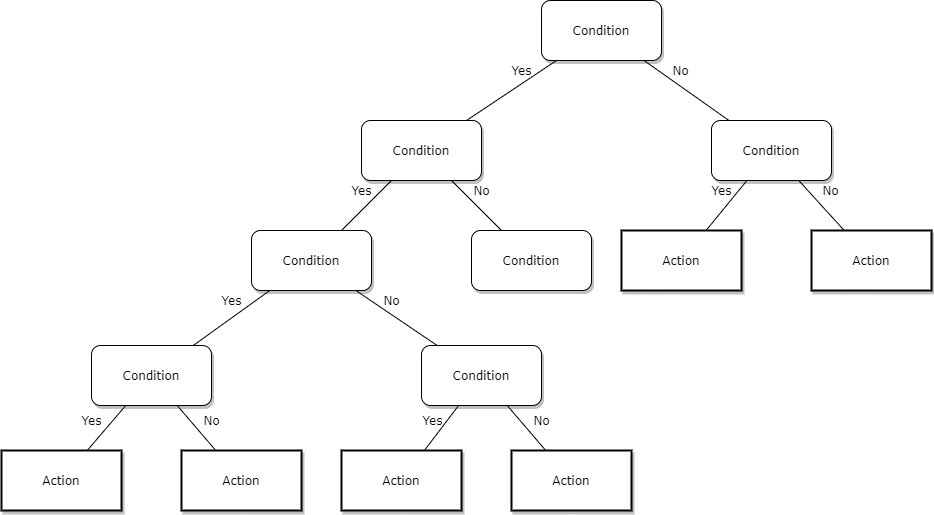

The diagram above was exported from draw.io. Its source (the exported page's mxGraphModel, read from the mxfile embedded in the PNG):
<mxGraphModel dx="1408" dy="699" grid="1" gridSize="10" guides="1" tooltips="1" connect="1" arrows="1" fold="1" page="1" pageScale="1" pageWidth="1100" pageHeight="850" background="#ffffff" math="0" shadow="0">
  <root>
    <mxCell id="0" />
    <mxCell id="1" parent="0" />
    <mxCell id="62893188c0fa7362-1" value="Condition" style="whiteSpace=wrap;html=1;rounded=1;shadow=1;labelBackgroundColor=none;strokeWidth=1;fontFamily=Verdana;fontSize=12;align=center;" parent="1" vertex="1">
      <mxGeometry x="610" y="50" width="120" height="60" as="geometry" />
    </mxCell>
    <mxCell id="62893188c0fa7362-2" value="&lt;span&gt;Condition&lt;/span&gt;" style="whiteSpace=wrap;html=1;rounded=1;shadow=1;labelBackgroundColor=none;strokeWidth=1;fontFamily=Verdana;fontSize=12;align=center;" parent="1" vertex="1">
      <mxGeometry x="430" y="170" width="120" height="60" as="geometry" />
    </mxCell>
    <mxCell id="62893188c0fa7362-3" value="&lt;span&gt;Condition&lt;/span&gt;" style="whiteSpace=wrap;html=1;rounded=1;shadow=1;labelBackgroundColor=none;strokeWidth=1;fontFamily=Verdana;fontSize=12;align=center;" parent="1" vertex="1">
      <mxGeometry x="780" y="170" width="120" height="60" as="geometry" />
    </mxCell>
    <mxCell id="62893188c0fa7362-4" value="No" style="rounded=0;html=1;labelBackgroundColor=none;startArrow=none;startFill=0;startSize=5;endArrow=none;endFill=0;endSize=5;jettySize=auto;orthogonalLoop=1;strokeWidth=1;fontFamily=Verdana;fontSize=12" parent="1" source="62893188c0fa7362-1" target="62893188c0fa7362-3" edge="1">
      <mxGeometry x="-0.3002" y="13" relative="1" as="geometry">
        <mxPoint as="offset" />
      </mxGeometry>
    </mxCell>
    <mxCell id="62893188c0fa7362-5" value="Yes" style="rounded=0;html=1;labelBackgroundColor=none;startArrow=none;startFill=0;startSize=5;endArrow=none;endFill=0;endSize=5;jettySize=auto;orthogonalLoop=1;strokeWidth=1;fontFamily=Verdana;fontSize=12" parent="1" source="62893188c0fa7362-1" target="62893188c0fa7362-2" edge="1">
      <mxGeometry x="-0.359" y="-11" relative="1" as="geometry">
        <mxPoint as="offset" />
      </mxGeometry>
    </mxCell>
    <mxCell id="62893188c0fa7362-8" value="&lt;span&gt;Condition&lt;/span&gt;" style="whiteSpace=wrap;html=1;rounded=1;shadow=1;labelBackgroundColor=none;strokeWidth=1;fontFamily=Verdana;fontSize=12;align=center;" parent="1" vertex="1">
      <mxGeometry x="320" y="280" width="120" height="60" as="geometry" />
    </mxCell>
    <mxCell id="62893188c0fa7362-9" value="&lt;span&gt;Condition&lt;/span&gt;" style="whiteSpace=wrap;html=1;rounded=1;shadow=1;labelBackgroundColor=none;strokeWidth=1;fontFamily=Verdana;fontSize=12;align=center;" parent="1" vertex="1">
      <mxGeometry x="540" y="280" width="120" height="60" as="geometry" />
    </mxCell>
    <mxCell id="62893188c0fa7362-10" value="&lt;span&gt;Action&lt;/span&gt;" style="whiteSpace=wrap;html=1;rounded=0;shadow=1;labelBackgroundColor=none;strokeWidth=2;fontFamily=Verdana;fontSize=12;align=center;" parent="1" vertex="1">
      <mxGeometry x="690" y="280" width="120" height="60" as="geometry" />
    </mxCell>
    <mxCell id="62893188c0fa7362-11" value="&lt;span&gt;Action&lt;/span&gt;" style="whiteSpace=wrap;html=1;rounded=0;shadow=1;labelBackgroundColor=none;strokeWidth=2;fontFamily=Verdana;fontSize=12;align=center;" parent="1" vertex="1">
      <mxGeometry x="880" y="280" width="120" height="60" as="geometry" />
    </mxCell>
    <mxCell id="62893188c0fa7362-12" value="&lt;span&gt;Condition&lt;/span&gt;" style="whiteSpace=wrap;html=1;rounded=1;shadow=1;labelBackgroundColor=none;strokeWidth=1;fontFamily=Verdana;fontSize=12;align=center;" parent="1" vertex="1">
      <mxGeometry x="160" y="395" width="120" height="60" as="geometry" />
    </mxCell>
    <mxCell id="62893188c0fa7362-13" value="&lt;span&gt;Condition&lt;/span&gt;" style="whiteSpace=wrap;html=1;rounded=1;shadow=1;labelBackgroundColor=none;strokeWidth=1;fontFamily=Verdana;fontSize=12;align=center;" parent="1" vertex="1">
      <mxGeometry x="490" y="395" width="120" height="60" as="geometry" />
    </mxCell>
    <mxCell id="62893188c0fa7362-14" value="Yes" style="rounded=0;html=1;labelBackgroundColor=none;startArrow=none;startFill=0;startSize=5;endArrow=none;endFill=0;endSize=5;jettySize=auto;orthogonalLoop=1;strokeWidth=1;fontFamily=Verdana;fontSize=12" parent="1" source="62893188c0fa7362-2" target="62893188c0fa7362-8" edge="1">
      <mxGeometry x="-0.2" y="-14" relative="1" as="geometry">
        <mxPoint as="offset" />
      </mxGeometry>
    </mxCell>
    <mxCell id="62893188c0fa7362-15" value="No" style="rounded=0;html=1;labelBackgroundColor=none;startArrow=none;startFill=0;startSize=5;endArrow=none;endFill=0;endSize=5;jettySize=auto;orthogonalLoop=1;strokeWidth=1;fontFamily=Verdana;fontSize=12" parent="1" source="62893188c0fa7362-2" target="62893188c0fa7362-9" edge="1">
      <mxGeometry x="-0.2" y="14" relative="1" as="geometry">
        <mxPoint as="offset" />
      </mxGeometry>
    </mxCell>
    <mxCell id="62893188c0fa7362-16" value="Yes" style="rounded=0;html=1;labelBackgroundColor=none;startArrow=none;startFill=0;startSize=5;endArrow=none;endFill=0;endSize=5;jettySize=auto;orthogonalLoop=1;strokeWidth=1;fontFamily=Verdana;fontSize=12" parent="1" source="62893188c0fa7362-3" target="62893188c0fa7362-10" edge="1">
      <mxGeometry x="-0.2614" y="-13" relative="1" as="geometry">
        <mxPoint as="offset" />
      </mxGeometry>
    </mxCell>
    <mxCell id="62893188c0fa7362-17" value="No" style="rounded=0;html=1;labelBackgroundColor=none;startArrow=none;startFill=0;startSize=5;endArrow=none;endFill=0;endSize=5;jettySize=auto;orthogonalLoop=1;strokeWidth=1;fontFamily=Verdana;fontSize=12" parent="1" source="62893188c0fa7362-3" target="62893188c0fa7362-11" edge="1">
      <mxGeometry x="-0.1294" y="17" relative="1" as="geometry">
        <mxPoint as="offset" />
      </mxGeometry>
    </mxCell>
    <mxCell id="62893188c0fa7362-18" value="Yes" style="rounded=0;html=1;labelBackgroundColor=none;startArrow=none;startFill=0;startSize=5;endArrow=none;endFill=0;endSize=5;jettySize=auto;orthogonalLoop=1;strokeWidth=1;fontFamily=Verdana;fontSize=12" parent="1" source="62893188c0fa7362-8" target="62893188c0fa7362-12" edge="1">
      <mxGeometry x="-0.2168" y="-14" relative="1" as="geometry">
        <mxPoint as="offset" />
      </mxGeometry>
    </mxCell>
    <mxCell id="62893188c0fa7362-19" value="No" style="rounded=0;html=1;labelBackgroundColor=none;startArrow=none;startFill=0;startSize=5;endArrow=none;endFill=0;endSize=5;jettySize=auto;orthogonalLoop=1;strokeWidth=1;fontFamily=Verdana;fontSize=12" parent="1" source="62893188c0fa7362-8" target="62893188c0fa7362-13" edge="1">
      <mxGeometry x="-0.2842" y="12" relative="1" as="geometry">
        <mxPoint as="offset" />
      </mxGeometry>
    </mxCell>
    <mxCell id="62893188c0fa7362-20" value="Action" style="whiteSpace=wrap;html=1;rounded=0;shadow=1;labelBackgroundColor=none;strokeWidth=2;fontFamily=Verdana;fontSize=12;align=center;" parent="1" vertex="1">
      <mxGeometry x="70" y="500" width="120" height="60" as="geometry" />
    </mxCell>
    <mxCell id="62893188c0fa7362-21" value="&lt;span&gt;Action&lt;/span&gt;" style="whiteSpace=wrap;html=1;rounded=0;shadow=1;labelBackgroundColor=none;strokeWidth=2;fontFamily=Verdana;fontSize=12;align=center;" parent="1" vertex="1">
      <mxGeometry x="250" y="500" width="120" height="60" as="geometry" />
    </mxCell>
    <mxCell id="62893188c0fa7362-22" value="&lt;span&gt;Action&lt;/span&gt;" style="whiteSpace=wrap;html=1;rounded=0;shadow=1;labelBackgroundColor=none;strokeWidth=2;fontFamily=Verdana;fontSize=12;align=center;" parent="1" vertex="1">
      <mxGeometry x="410" y="500" width="120" height="60" as="geometry" />
    </mxCell>
    <mxCell id="62893188c0fa7362-23" value="&lt;span&gt;Action&lt;/span&gt;" style="whiteSpace=wrap;html=1;rounded=0;shadow=1;labelBackgroundColor=none;strokeWidth=2;fontFamily=Verdana;fontSize=12;align=center;" parent="1" vertex="1">
      <mxGeometry x="580" y="500" width="120" height="60" as="geometry" />
    </mxCell>
    <mxCell id="62893188c0fa7362-24" value="Yes" style="rounded=0;html=1;labelBackgroundColor=none;startArrow=none;startFill=0;startSize=5;endArrow=none;endFill=0;endSize=5;jettySize=auto;orthogonalLoop=1;strokeWidth=1;fontFamily=Verdana;fontSize=12" parent="1" source="62893188c0fa7362-12" target="62893188c0fa7362-20" edge="1">
      <mxGeometry x="0.1373" y="-16" relative="1" as="geometry">
        <mxPoint as="offset" />
      </mxGeometry>
    </mxCell>
    <mxCell id="62893188c0fa7362-25" value="No" style="rounded=0;html=1;labelBackgroundColor=none;startArrow=none;startFill=0;startSize=5;endArrow=none;endFill=0;endSize=5;jettySize=auto;orthogonalLoop=1;strokeWidth=1;fontFamily=Verdana;fontSize=12" parent="1" source="62893188c0fa7362-12" target="62893188c0fa7362-21" edge="1">
      <mxGeometry x="0.1373" y="16" relative="1" as="geometry">
        <mxPoint as="offset" />
      </mxGeometry>
    </mxCell>
    <mxCell id="62893188c0fa7362-26" value="Yes" style="rounded=0;html=1;labelBackgroundColor=none;startArrow=none;startFill=0;startSize=5;endArrow=none;endFill=0;endSize=5;jettySize=auto;orthogonalLoop=1;strokeWidth=1;fontFamily=Verdana;fontSize=12" parent="1" source="62893188c0fa7362-13" target="62893188c0fa7362-22" edge="1">
      <mxGeometry x="0.0033" y="-12" relative="1" as="geometry">
        <mxPoint as="offset" />
      </mxGeometry>
    </mxCell>
    <mxCell id="62893188c0fa7362-27" value="No" style="rounded=0;html=1;labelBackgroundColor=none;startArrow=none;startFill=0;startSize=5;endArrow=none;endFill=0;endSize=5;jettySize=auto;orthogonalLoop=1;strokeWidth=1;fontFamily=Verdana;fontSize=12" parent="1" source="62893188c0fa7362-13" target="62893188c0fa7362-23" edge="1">
      <mxGeometry x="0.1373" y="16" relative="1" as="geometry">
        <mxPoint as="offset" />
      </mxGeometry>
    </mxCell>
  </root>
</mxGraphModel>